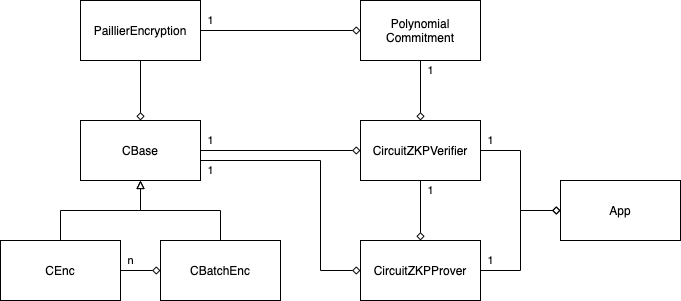

The diagram above was exported from draw.io. Its source (the exported page's mxGraphModel, read from the mxfile embedded in the PNG):
<mxGraphModel dx="818" dy="740" grid="1" gridSize="10" guides="1" tooltips="1" connect="1" arrows="1" fold="1" page="1" pageScale="1" pageWidth="1169" pageHeight="827" math="0" shadow="0">
  <root>
    <mxCell id="0" />
    <mxCell id="1" parent="0" />
    <mxCell id="fLosO1UtRpRKUp_rg2nx-3" value="" style="edgeStyle=orthogonalEdgeStyle;rounded=0;orthogonalLoop=1;jettySize=auto;html=1;endArrow=none;endFill=0;startArrow=block;startFill=0;" edge="1" parent="1" source="fLosO1UtRpRKUp_rg2nx-1" target="fLosO1UtRpRKUp_rg2nx-2">
      <mxGeometry relative="1" as="geometry" />
    </mxCell>
    <mxCell id="fLosO1UtRpRKUp_rg2nx-5" value="" style="edgeStyle=orthogonalEdgeStyle;rounded=0;orthogonalLoop=1;jettySize=auto;html=1;startArrow=block;startFill=0;endArrow=none;endFill=0;" edge="1" parent="1" source="fLosO1UtRpRKUp_rg2nx-1" target="fLosO1UtRpRKUp_rg2nx-4">
      <mxGeometry relative="1" as="geometry" />
    </mxCell>
    <mxCell id="fLosO1UtRpRKUp_rg2nx-16" style="edgeStyle=orthogonalEdgeStyle;rounded=0;orthogonalLoop=1;jettySize=auto;html=1;startArrow=diamond;startFill=0;endArrow=none;endFill=0;" edge="1" parent="1" source="fLosO1UtRpRKUp_rg2nx-1" target="fLosO1UtRpRKUp_rg2nx-14">
      <mxGeometry relative="1" as="geometry" />
    </mxCell>
    <mxCell id="fLosO1UtRpRKUp_rg2nx-1" value="CBase" style="rounded=0;whiteSpace=wrap;html=1;" vertex="1" parent="1">
      <mxGeometry x="120" y="160" width="120" height="60" as="geometry" />
    </mxCell>
    <mxCell id="fLosO1UtRpRKUp_rg2nx-6" value="n" style="edgeStyle=orthogonalEdgeStyle;rounded=0;orthogonalLoop=1;jettySize=auto;html=1;startArrow=diamond;startFill=0;endArrow=none;endFill=0;" edge="1" parent="1" source="fLosO1UtRpRKUp_rg2nx-4" target="fLosO1UtRpRKUp_rg2nx-2">
      <mxGeometry x="0.5" y="-10" relative="1" as="geometry">
        <mxPoint as="offset" />
      </mxGeometry>
    </mxCell>
    <mxCell id="fLosO1UtRpRKUp_rg2nx-4" value="CBatchEnc" style="rounded=0;whiteSpace=wrap;html=1;" vertex="1" parent="1">
      <mxGeometry x="200" y="280" width="120" height="60" as="geometry" />
    </mxCell>
    <mxCell id="fLosO1UtRpRKUp_rg2nx-2" value="CEnc" style="rounded=0;whiteSpace=wrap;html=1;" vertex="1" parent="1">
      <mxGeometry x="40" y="280" width="120" height="60" as="geometry" />
    </mxCell>
    <mxCell id="fLosO1UtRpRKUp_rg2nx-11" value="1" style="edgeStyle=orthogonalEdgeStyle;rounded=0;orthogonalLoop=1;jettySize=auto;html=1;startArrow=diamond;startFill=0;endArrow=none;endFill=0;" edge="1" parent="1" source="fLosO1UtRpRKUp_rg2nx-7" target="fLosO1UtRpRKUp_rg2nx-8">
      <mxGeometry x="0.6667" y="-10" relative="1" as="geometry">
        <mxPoint as="offset" />
      </mxGeometry>
    </mxCell>
    <mxCell id="fLosO1UtRpRKUp_rg2nx-13" value="1" style="edgeStyle=orthogonalEdgeStyle;rounded=0;orthogonalLoop=1;jettySize=auto;html=1;startArrow=diamond;startFill=0;endArrow=none;endFill=0;" edge="1" parent="1" source="fLosO1UtRpRKUp_rg2nx-7" target="fLosO1UtRpRKUp_rg2nx-1">
      <mxGeometry x="0.9259" y="10" relative="1" as="geometry">
        <Array as="points">
          <mxPoint x="360" y="310" />
          <mxPoint x="360" y="200" />
        </Array>
        <mxPoint as="offset" />
      </mxGeometry>
    </mxCell>
    <mxCell id="fLosO1UtRpRKUp_rg2nx-7" value="CircuitZKPProver" style="rounded=0;whiteSpace=wrap;html=1;" vertex="1" parent="1">
      <mxGeometry x="400" y="280" width="120" height="60" as="geometry" />
    </mxCell>
    <mxCell id="fLosO1UtRpRKUp_rg2nx-12" value="1" style="edgeStyle=orthogonalEdgeStyle;rounded=0;orthogonalLoop=1;jettySize=auto;html=1;startArrow=diamond;startFill=0;endArrow=none;endFill=0;" edge="1" parent="1" source="fLosO1UtRpRKUp_rg2nx-8" target="fLosO1UtRpRKUp_rg2nx-1">
      <mxGeometry x="0.875" y="-10" relative="1" as="geometry">
        <mxPoint as="offset" />
      </mxGeometry>
    </mxCell>
    <mxCell id="fLosO1UtRpRKUp_rg2nx-17" value="1" style="edgeStyle=orthogonalEdgeStyle;rounded=0;orthogonalLoop=1;jettySize=auto;html=1;startArrow=diamond;startFill=0;endArrow=none;endFill=0;" edge="1" parent="1" source="fLosO1UtRpRKUp_rg2nx-8" target="fLosO1UtRpRKUp_rg2nx-15">
      <mxGeometry x="0.6667" y="-10" relative="1" as="geometry">
        <mxPoint as="offset" />
      </mxGeometry>
    </mxCell>
    <mxCell id="fLosO1UtRpRKUp_rg2nx-8" value="CircuitZKPVerifier" style="rounded=0;whiteSpace=wrap;html=1;" vertex="1" parent="1">
      <mxGeometry x="400" y="160" width="120" height="60" as="geometry" />
    </mxCell>
    <mxCell id="fLosO1UtRpRKUp_rg2nx-14" value="PaillierEncryption" style="rounded=0;whiteSpace=wrap;html=1;" vertex="1" parent="1">
      <mxGeometry x="120" y="40" width="120" height="60" as="geometry" />
    </mxCell>
    <mxCell id="fLosO1UtRpRKUp_rg2nx-18" value="1" style="edgeStyle=orthogonalEdgeStyle;rounded=0;orthogonalLoop=1;jettySize=auto;html=1;startArrow=diamond;startFill=0;endArrow=none;endFill=0;" edge="1" parent="1" source="fLosO1UtRpRKUp_rg2nx-15" target="fLosO1UtRpRKUp_rg2nx-14">
      <mxGeometry x="0.875" y="-10" relative="1" as="geometry">
        <mxPoint as="offset" />
      </mxGeometry>
    </mxCell>
    <mxCell id="fLosO1UtRpRKUp_rg2nx-15" value="Polynomial&lt;br&gt;Commitment" style="rounded=0;whiteSpace=wrap;html=1;" vertex="1" parent="1">
      <mxGeometry x="400" y="40" width="120" height="60" as="geometry" />
    </mxCell>
    <mxCell id="fLosO1UtRpRKUp_rg2nx-21" value="1" style="edgeStyle=orthogonalEdgeStyle;rounded=0;orthogonalLoop=1;jettySize=auto;html=1;startArrow=diamond;startFill=0;endArrow=none;endFill=0;" edge="1" parent="1" source="fLosO1UtRpRKUp_rg2nx-19" target="fLosO1UtRpRKUp_rg2nx-8">
      <mxGeometry x="0.8571" y="-10" relative="1" as="geometry">
        <mxPoint as="offset" />
      </mxGeometry>
    </mxCell>
    <mxCell id="fLosO1UtRpRKUp_rg2nx-22" value="1" style="edgeStyle=orthogonalEdgeStyle;rounded=0;orthogonalLoop=1;jettySize=auto;html=1;startArrow=diamond;startFill=0;endArrow=none;endFill=0;" edge="1" parent="1" source="fLosO1UtRpRKUp_rg2nx-19" target="fLosO1UtRpRKUp_rg2nx-7">
      <mxGeometry x="0.8571" y="-10" relative="1" as="geometry">
        <mxPoint as="offset" />
      </mxGeometry>
    </mxCell>
    <mxCell id="fLosO1UtRpRKUp_rg2nx-19" value="App" style="rounded=0;whiteSpace=wrap;html=1;" vertex="1" parent="1">
      <mxGeometry x="600" y="220" width="120" height="60" as="geometry" />
    </mxCell>
  </root>
</mxGraphModel>